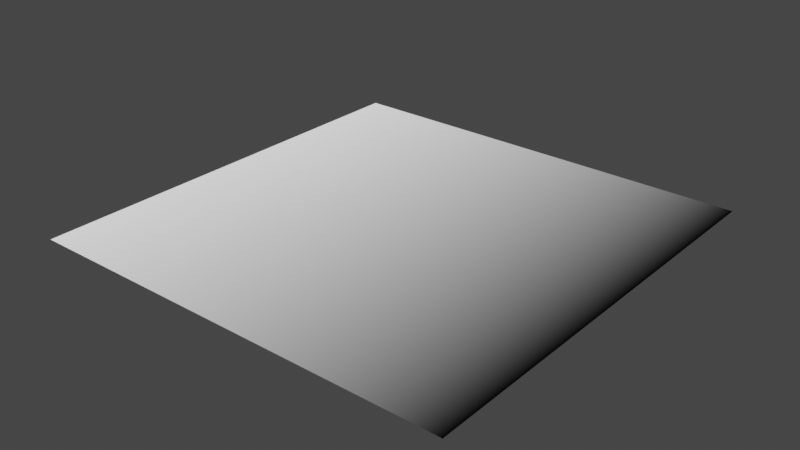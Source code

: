 # Source: heightmapperWorkspace.blend  (saved by Blender 3.6.13; exported with 4.5.12 LTS)
import bpy
from mathutils import Matrix  # noqa: F401  (used for matrix-valued properties, if any)

bpy.ops.wm.read_factory_settings(use_empty=True)
scene = bpy.context.scene
scene.name = 'Scene'

# ---- images (referenced by path relative to the original .blend; pixels are not part of the script)
import os
ASSET_DIR = os.environ.get("B2B_ASSET_DIR", "")  # directory of the original .blend (textures are referenced by path, not embedded)
HERE = os.path.dirname(os.path.abspath(__file__))  # packed textures are extracted next to this script under _unpacked/

def load_image(name, relpath, width, height, colorspace="sRGB"):
    """Load a texture the original file referenced (path relative to the .blend, or extracted next to this script)."""
    p = next((c for c in (os.path.join(HERE, relpath), os.path.join(ASSET_DIR, relpath)) if relpath and os.path.exists(c)), "")
    if p:
        img = bpy.data.images.load(p, check_existing=True)
        img.name = name
    else:  # same state as the original file: an image datablock whose file is absent (Cycles renders it pink)
        img = bpy.data.images.new(name, width, height)
        img.source = "FILE"
        img.filepath = "//" + (relpath or name)
    img.colorspace_settings.name = colorspace
    return img
img_gradient_exr = load_image('gradient.exr', '_unpacked/gradient.e57c0af3.exr', 16384, 1, 'Linear Rec.709')

# ---- materials (node trees are filled in below, after node groups)
mat_heightmap_levelcreator = bpy.data.materials.new('Heightmap_LEVELCREATOR')
mat_heightmap_levelcreator.alpha_threshold = 0.0
mat_heightmap_levelcreator.use_transparent_shadow = False
mat_heightmap_levelcreator.roughness = 0.5
mat_heightmap_levelcreator.line_color = (0.0, 0.0, 0.0, 1.0)

# ---- material node trees
mat_heightmap_levelcreator.use_nodes = True; mat_heightmap_levelcreator.node_tree.nodes.clear()
_N = mat_heightmap_levelcreator.node_tree.nodes; _L = mat_heightmap_levelcreator.node_tree.links
n0 = _N.new('ShaderNodeOutputMaterial'); n0.name = 'Material Output'; n0.location = (300, 300)
n1 = _N.new('ShaderNodeEmission'); n1.name = 'Emission'; n1.location = (92, 288)
n2 = _N.new('ShaderNodeTexImage'); n2.name = 'Image Texture'; n2.location = (-253, 288)
n2.image = img_gradient_exr
n2.interpolation = 'Closest'
_L.new(n1.outputs[0], n0.inputs[0])
_L.new(n2.outputs[0], n1.inputs[0])
n0.is_active_output = True

# ---- world
world_world = bpy.data.worlds.new('World'); scene.world = world_world
world_world.use_nodes = True; world_world.node_tree.nodes.clear()
_N = world_world.node_tree.nodes; _L = world_world.node_tree.links
n0 = _N.new('ShaderNodeOutputWorld'); n0.name = 'World Output'; n0.location = (300, 300)
n1 = _N.new('ShaderNodeBackground'); n1.name = 'Background'; n1.location = (10, 300)
n1.inputs[0].default_value = (0.05088, 0.05088, 0.05088, 1.0)
_L.new(n1.outputs[0], n0.inputs[0])
n0.is_active_output = True
world_world.color = (0.05088, 0.05088, 0.05088)
world_world.use_sun_shadow = False
world_world.sun_shadow_jitter_overblur = 0.0

# ---- meshes
me_plane_001 = bpy.data.meshes.new('Plane.001')
me_plane_001.from_pydata([(-1.0, -1.0, 0.0), (1.0, -1.0, 0.0), (-1.0, 1.0, 0.0), (1.0, 1.0, 0.0)], [], [(0, 1, 3, 2)])
_uv = me_plane_001.uv_layers.new(name='UVMap')
_uv.uv.foreach_set('vector', [0.0, 0.0, 1.0, 0.0, 1.0, 1.0, 0.0, 1.0])
me_plane_001.materials.append(mat_heightmap_levelcreator)
me_plane_001.update()

# ---- objects
ob_plane = bpy.data.objects.new('Plane', me_plane_001)

# ---- transforms, parenting, visibility, modifiers, constraints
ob_plane.location = (0.0, 0.0, 0.0)

# ---- collection membership
scene.collection.objects.link(ob_plane)

# ---- scene / render settings (as saved in the file)
scene.frame_start = 1; scene.frame_end = 250; scene.frame_set(1)
scene.render.engine = 'BLENDER_EEVEE_NEXT'
scene.cycles.sampling_pattern = 'TABULATED_SOBOL'
scene.view_settings.view_transform = 'Filmic'
bpy.context.view_layer.update()

# ---- added for rendering (the .blend has no active camera): camera
cam_auto = bpy.data.cameras.new('AutoCamera')
cam_auto.lens = 50.0
cam_auto.sensor_width = 36.0
cam_auto.clip_end = 1000.0
ob_auto_camera = bpy.data.objects.new('AutoCamera', cam_auto)
scene.collection.objects.link(ob_auto_camera)
ob_auto_camera.location = (2.61693, -3.14032, 2.09354)
ob_auto_camera.rotation_euler = (1.09748, -7.21219e-08, 0.694738)
scene.camera = ob_auto_camera
bpy.context.view_layer.update()
